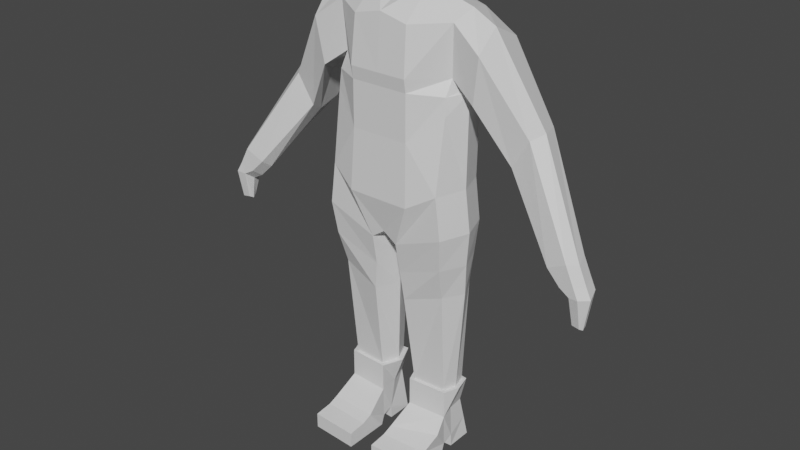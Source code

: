 # Source: UnfinishedCharacter.blend  (saved by Blender 3.4.6; exported with 4.5.12 LTS)
import bpy
from mathutils import Matrix  # noqa: F401  (used for matrix-valued properties, if any)

bpy.ops.wm.read_factory_settings(use_empty=True)
scene = bpy.context.scene
scene.name = 'Scene'

# ---- collections
col_collection = bpy.data.collections.new('Collection'); scene.collection.children.link(col_collection)

# ---- materials (node trees are filled in below, after node groups)
mat_material = bpy.data.materials.new('Material')
mat_material.alpha_threshold = 0.0
mat_material.use_transparent_shadow = False
mat_material.roughness = 0.5
mat_material.line_color = (0.0, 0.0, 0.0, 1.0)

# ---- material node trees
mat_material.use_nodes = True; mat_material.node_tree.nodes.clear()
_N = mat_material.node_tree.nodes; _L = mat_material.node_tree.links
n0 = _N.new('ShaderNodeOutputMaterial'); n0.name = 'Material Output'; n0.location = (300, 300)
n1 = _N.new('ShaderNodeBsdfPrincipled'); n1.name = 'Principled BSDF'; n1.location = (10, 300)
n1.distribution = 'GGX'
n1.subsurface_method = 'RANDOM_WALK_SKIN'
n1.inputs[3].default_value = 1.45
n1.inputs[27].default_value = (0.0, 0.0, 0.0, 1.0)
n1.inputs[28].default_value = 1.0
_L.new(n1.outputs[0], n0.inputs[0])
n0.is_active_output = True

# ---- world
world_world = bpy.data.worlds.new('World'); scene.world = world_world
world_world.use_nodes = True; world_world.node_tree.nodes.clear()
_N = world_world.node_tree.nodes; _L = world_world.node_tree.links
n0 = _N.new('ShaderNodeOutputWorld'); n0.name = 'World Output'; n0.location = (300, 300)
n1 = _N.new('ShaderNodeBackground'); n1.name = 'Background'; n1.location = (10, 300)
n1.inputs[0].default_value = (0.05088, 0.05088, 0.05088, 1.0)
_L.new(n1.outputs[0], n0.inputs[0])
n0.is_active_output = True
world_world.color = (0.05088, 0.05088, 0.05088)
world_world.use_sun_shadow = False
world_world.sun_shadow_jitter_overblur = 0.0

# ---- meshes
me_cube = bpy.data.meshes.new('Cube')
me_cube.from_pydata([(0.4398, 0.2272, 0.2244), (0.4398, 0.2127, -0.346), (0.4466, -0.154, 0.1838), (0.4398, -0.231, -0.346), (0.0, 0.2965, 0.7984), (0.0, -0.2522, 0.8138), (0.458, 0.2272, 0.8258), (0.0, 0.322, -0.5383), (0.0, -0.2694, -0.01191), (0.0, -0.293, -0.4641), (0.0, 0.3151, -0.03809), (0.0, 0.3718, 0.3267), (0.4398, 0.2272, 0.3267), (0.0, -0.2694, 0.3267), (0.2087, -0.2522, 0.7654), (0.2018, 0.3035, 0.862), (0.2357, -0.293, -0.4641), (0.2199, 0.3151, -0.03809), (0.2357, 0.322, -0.5383), (0.2199, -0.2694, -0.01191), (0.2199, -0.2694, 0.3267), (0.2199, 0.3718, 0.3267), (0.4792, 0.2127, -0.6531), (0.4792, -0.231, -0.6531), (0.0, 0.3089, -0.7476), (0.0, -0.2294, -0.7294), (0.1024, 0.3089, -0.8185), (0.0, 0.3869, 0.5484), (0.4398, 0.2476, 0.4297), (0.0, -0.2852, 0.4225), (0.2199, -0.2852, 0.4225), (0.2199, 0.3694, 0.4225), (0.1553, -0.07505, -1.957), (0.4094, -0.06044, -1.957), (0.4175, 0.1465, -1.957), (0.1625, 0.179, -1.957), (0.1321, -0.1727, -1.248), (0.4304, -0.1303, -1.147), (0.4304, 0.1873, -1.147), (0.1321, 0.189, -1.248), (0.4548, -0.1995, -0.9003), (0.1049, 0.2609, -1.033), (0.4548, 0.2, -0.9003), (0.0, -0.007876, 0.9269), (0.5206, -0.001889, 0.2244), (0.5204, -0.009169, -0.3408), (0.5206, -0.001889, 0.3267), (0.2018, -0.007876, 0.9813), (0.56, -0.009169, -0.6519), (0.0, 0.0375, -0.8049), (0.03104, 0.03848, -0.8473), (0.5206, 0.06784, 0.3544), (0.4447, 0.04132, -1.957), (0.1056, 0.05584, -1.957), (0.05162, 0.008106, -1.254), (0.5109, 0.02846, -1.153), (0.5352, 0.0002215, -0.9082), (0.02433, 0.0373, -1.039), (0.1024, -0.2294, -0.8003), (0.1529, -0.0775, -1.937), (0.1049, -0.1863, -1.033), (0.129, -0.1005, -1.957), (0.4454, 0.1669, -1.957), (0.1376, 0.2061, -1.957), (0.06893, 0.05749, -1.957), (0.4356, -0.08285, -1.957), (0.4783, 0.03996, -1.957), (0.129, -0.1005, -2.171), (0.4356, -0.08285, -2.171), (0.1951, 0.1988, -2.171), (0.4011, 0.04327, -2.171), (0.1462, 0.05419, -2.171), (0.4594, -0.1874, -2.264), (0.1004, -0.3645, -2.323), (0.4594, -0.3439, -2.323), (0.1004, -0.504, -2.338), (0.4594, -0.4833, -2.338), (0.1004, -0.504, -2.455), (0.4594, -0.4833, -2.455), (0.1004, -0.1527, -2.455), (0.4594, -0.1321, -2.455), (0.129, -0.007551, -2.383), (0.4356, 0.01008, -2.383), (0.129, -0.007551, -2.483), (0.4356, 0.01008, -2.483), (0.129, 0.1924, -2.483), (0.4356, 0.2101, -2.483), (0.3879, 0.1743, -2.171), (0.4118, 0.1922, -2.327), (0.162, 0.1956, -2.327), (0.4594, -0.2657, -2.293), (0.1004, -0.2863, -2.293), (0.4356, -0.07595, -2.412), (0.129, -0.09359, -2.412), (0.4398, -0.07545, 0.4249), (0.458, -0.09975, 0.7894), (0.5151, 0.02485, 0.8708), (1.259, -0.1535, -0.5957), (1.4, -0.1669, -0.5264), (1.261, 0.02454, -0.5945), (1.418, 0.01332, -0.5176), (1.455, -0.09825, -0.5349), (1.244, -0.07455, -0.6528), (1.041, 0.09254, 0.1585), (0.9944, 0.2495, 0.1447), (0.9853, -0.004108, 0.122), (0.8584, 0.004281, -0.09198), (0.8596, 0.2548, -0.08896), (0.8912, 0.1154, -0.1558), (0.6778, 0.256, 0.67), (0.708, 0.06214, 0.2043), (0.6912, 0.01514, 0.7857), (0.6742, -0.1331, 0.6289), (0.6238, -0.1084, 0.2918), (0.6242, 0.276, 0.2973), (0.4398, -0.142, 0.316), (1.44, 0.006382, -0.7368), (1.438, -0.1717, -0.738), (1.506, -0.1823, -0.7304), (1.525, -0.002054, -0.7215), (1.561, -0.1136, -0.7389), (1.423, -0.09271, -0.795), (1.451, -0.1295, -0.9486), (1.507, -0.1344, -0.9559), (1.452, -0.06489, -0.9487), (1.515, -0.06896, -0.9568), (1.522, -0.1095, -0.9693), (1.435, -0.1009, -0.9628), (1.363, 0.01546, -0.6951), (1.346, -0.08363, -0.7533), (1.361, -0.1626, -0.6962), (1.484, 0.005631, -0.6489), (1.52, -0.1059, -0.6663), (1.466, -0.1746, -0.6578)], [], [(31, 27, 4, 15), (47, 43, 5, 14), (19, 2, 115, 20), (7, 18, 26, 24), (45, 44, 2, 3), (18, 17, 0, 1), (44, 0, 12, 46), (16, 19, 8, 9), (30, 94, 95, 14), (17, 10, 11, 21), (0, 17, 21, 12), (29, 30, 14, 5), (3, 2, 19, 16), (7, 10, 17, 18), (45, 3, 23, 48), (8, 19, 20, 13), (96, 47, 14, 95), (28, 31, 15, 6), (37, 36, 32, 33), (49, 50, 58, 25), (18, 1, 22, 26), (3, 16, 58, 23), (16, 9, 25, 58), (12, 21, 31, 28), (13, 20, 30, 29), (20, 115, 94, 30), (46, 12, 28, 51), (21, 11, 27, 31), (34, 52, 66, 62), (39, 38, 34, 35), (55, 37, 33, 52), (54, 39, 35, 53), (57, 41, 39, 54), (56, 40, 37, 55), (41, 42, 38, 39), (40, 60, 36, 37), (23, 58, 60, 40), (26, 22, 42, 41), (48, 23, 40, 56), (50, 26, 41, 57), (58, 50, 57, 60), (22, 48, 56, 42), (42, 56, 55, 38), (60, 57, 54, 36), (36, 54, 53, 32), (38, 55, 52, 34), (52, 33, 65, 66), (115, 46, 51, 94), (24, 26, 50, 49), (6, 15, 47, 96), (1, 45, 48, 22), (2, 44, 46, 115), (1, 0, 44, 45), (15, 4, 43, 47), (36, 32, 59), (53, 35, 63, 64), (35, 34, 62, 63), (33, 32, 61, 65), (32, 53, 64, 61), (76, 78, 80, 74), (64, 63, 69, 71), (61, 64, 71, 67), (62, 66, 70, 87), (66, 65, 68, 70), (63, 62, 87, 69), (65, 61, 67, 68), (90, 91, 73, 74), (74, 73, 75, 76), (76, 75, 77, 78), (78, 77, 79, 80), (92, 93, 81, 82), (82, 81, 83, 84), (84, 83, 85, 86), (88, 89, 69, 87), (86, 85, 89, 88), (80, 79, 93, 92), (74, 80, 92, 90), (67, 91, 90, 72, 68), (72, 90, 92, 68), (68, 92, 82, 70), (88, 87, 70, 82), (84, 86, 88, 82), (81, 89, 85, 83), (71, 69, 89, 81, 67), (91, 93, 79, 73), (73, 79, 77, 75), (93, 91, 67, 81), (103, 105, 98, 101), (104, 103, 101, 100), (130, 129, 121, 117), (129, 128, 116, 121), (105, 106, 97, 98), (108, 107, 99, 102), (106, 108, 102, 97), (107, 104, 100, 99), (114, 109, 104, 107), (113, 110, 108, 106), (110, 114, 107, 108), (112, 113, 106, 105), (109, 111, 103, 104), (111, 112, 105, 103), (96, 95, 112, 111), (6, 96, 111, 109), (95, 94, 113, 112), (51, 28, 114, 110), (94, 51, 110, 113), (28, 6, 109, 114), (128, 131, 119, 116), (131, 132, 120, 119), (132, 133, 118, 120), (133, 130, 117, 118), (117, 121, 127, 122), (121, 116, 124, 127), (127, 124, 125, 126), (122, 127, 126, 123), (116, 119, 125, 124), (119, 120, 126, 125), (120, 118, 123, 126), (118, 117, 122, 123), (98, 97, 130, 133), (101, 98, 133, 132), (100, 101, 132, 131), (99, 100, 131, 128), (102, 99, 128, 129), (97, 102, 129, 130)])
_uv = me_cube.uv_layers.new(name='UVMap')
_uv.uv.foreach_set('vector', [0.625, 0.4375, 0.625, 0.375, 0.625, 0.375, 0.625, 0.4375, 0.6875, 0.625, 0.75, 0.625, 0.75, 0.75, 0.6875, 0.75, 0.625, 0.8125, 0.625, 0.75, 0.625, 0.75, 0.625, 0.8125, 0.375, 0.375, 0.375, 0.4375, 0.375, 0.4375, 0.375, 0.375, 0.375, 0.625, 0.625, 0.625, 0.625, 0.75, 0.375, 0.75, 0.375, 0.4375, 0.625, 0.4375, 0.625, 0.5, 0.375, 0.5, 0.625, 0.625, 0.625, 0.5, 0.625, 0.5, 0.625, 0.625, 0.375, 0.8125, 0.625, 0.8125, 0.625, 0.875, 0.375, 0.875, 0.625, 0.8125, 0.625, 0.75, 0.625, 0.75, 0.625, 0.8125, 0.625, 0.4375, 0.625, 0.375, 0.625, 0.375, 0.625, 0.4375, 0.625, 0.5, 0.625, 0.4375, 0.625, 0.4375, 0.625, 0.5, 0.625, 0.875, 0.625, 0.8125, 0.625, 0.8125, 0.625, 0.875, 0.375, 0.75, 0.625, 0.75, 0.625, 0.8125, 0.375, 0.8125, 0.375, 0.375, 0.625, 0.375, 0.625, 0.4375, 0.375, 0.4375, 0.375, 0.625, 0.375, 0.75, 0.375, 0.75, 0.375, 0.625, 0.625, 0.875, 0.625, 0.8125, 0.625, 0.8125, 0.625, 0.875, 0.625, 0.625, 0.6875, 0.625, 0.6875, 0.75, 0.625, 0.75, 0.625, 0.5, 0.625, 0.4375, 0.625, 0.4375, 0.625, 0.5, 0.375, 0.75, 0.375, 0.8125, 0.375, 0.8125, 0.375, 0.75, 0.25, 0.625, 0.3125, 0.625, 0.3125, 0.75, 0.25, 0.75, 0.375, 0.4375, 0.375, 0.5, 0.375, 0.5, 0.375, 0.4375, 0.375, 0.75, 0.375, 0.8125, 0.375, 0.8125, 0.375, 0.75, 0.375, 0.8125, 0.375, 0.875, 0.375, 0.875, 0.375, 0.8125, 0.625, 0.5, 0.625, 0.4375, 0.625, 0.4375, 0.625, 0.5, 0.625, 0.875, 0.625, 0.8125, 0.625, 0.8125, 0.625, 0.875, 0.625, 0.8125, 0.625, 0.75, 0.625, 0.75, 0.625, 0.8125, 0.625, 0.625, 0.625, 0.5, 0.625, 0.5, 0.625, 0.625, 0.625, 0.4375, 0.625, 0.375, 0.625, 0.375, 0.625, 0.4375, 0.375, 0.5, 0.375, 0.625, 0.375, 0.625, 0.375, 0.5, 0.375, 0.4375, 0.375, 0.5, 0.375, 0.5, 0.375, 0.4375, 0.375, 0.625, 0.375, 0.75, 0.375, 0.75, 0.375, 0.625, 0.3125, 0.625, 0.3125, 0.5, 0.3125, 0.5, 0.3125, 0.625, 0.3125, 0.625, 0.3125, 0.5, 0.3125, 0.5, 0.3125, 0.625, 0.375, 0.625, 0.375, 0.75, 0.375, 0.75, 0.375, 0.625, 0.375, 0.4375, 0.375, 0.5, 0.375, 0.5, 0.375, 0.4375, 0.375, 0.75, 0.375, 0.8125, 0.375, 0.8125, 0.375, 0.75, 0.375, 0.75, 0.375, 0.8125, 0.375, 0.8125, 0.375, 0.75, 0.375, 0.4375, 0.375, 0.5, 0.375, 0.5, 0.375, 0.4375, 0.375, 0.625, 0.375, 0.75, 0.375, 0.75, 0.375, 0.625, 0.3125, 0.625, 0.3125, 0.5, 0.3125, 0.5, 0.3125, 0.625, 0.3125, 0.75, 0.3125, 0.625, 0.3125, 0.625, 0.3125, 0.75, 0.375, 0.5, 0.375, 0.625, 0.375, 0.625, 0.375, 0.5, 0.375, 0.5, 0.375, 0.625, 0.375, 0.625, 0.375, 0.5, 0.3125, 0.75, 0.3125, 0.625, 0.3125, 0.625, 0.3125, 0.75, 0.3125, 0.75, 0.3125, 0.625, 0.3125, 0.625, 0.3125, 0.75, 0.375, 0.5, 0.375, 0.625, 0.375, 0.625, 0.375, 0.5, 0.375, 0.625, 0.375, 0.75, 0.375, 0.75, 0.375, 0.625, 0.625, 0.75, 0.625, 0.625, 0.625, 0.625, 0.625, 0.75, 0.25, 0.5, 0.3125, 0.5, 0.3125, 0.625, 0.25, 0.625, 0.625, 0.5, 0.6875, 0.5, 0.6875, 0.625, 0.625, 0.625, 0.375, 0.5, 0.375, 0.625, 0.375, 0.625, 0.375, 0.5, 0.625, 0.75, 0.625, 0.625, 0.625, 0.625, 0.625, 0.75, 0.375, 0.5, 0.625, 0.5, 0.625, 0.625, 0.375, 0.625, 0.6875, 0.5, 0.75, 0.5, 0.75, 0.625, 0.6875, 0.625, 0.375, 0.8125, 0.375, 0.8125, 0.375, 0.8125, 0.3125, 0.625, 0.3125, 0.5, 0.3125, 0.5, 0.3125, 0.625, 0.375, 0.4375, 0.375, 0.5, 0.375, 0.5, 0.375, 0.4375, 0.375, 0.75, 0.375, 0.8125, 0.375, 0.8125, 0.375, 0.75, 0.3125, 0.75, 0.3125, 0.625, 0.3125, 0.625, 0.3125, 0.75, 0.375, 0.75, 0.375, 0.75, 0.375, 0.75, 0.375, 0.75, 0.3125, 0.625, 0.3125, 0.5, 0.3125, 0.5, 0.3125, 0.625, 0.3125, 0.75, 0.3125, 0.625, 0.3125, 0.625, 0.3125, 0.75, 0.375, 0.5, 0.375, 0.625, 0.375, 0.625, 0.375, 0.5, 0.375, 0.625, 0.375, 0.75, 0.375, 0.75, 0.375, 0.625, 0.375, 0.4375, 0.375, 0.5, 0.375, 0.5, 0.375, 0.4375, 0.375, 0.75, 0.375, 0.8125, 0.375, 0.8125, 0.375, 0.75, 0.375, 0.75, 0.375, 0.8125, 0.375, 0.8125, 0.375, 0.75, 0.375, 0.75, 0.375, 0.8125, 0.375, 0.8125, 0.375, 0.75, 0.375, 0.75, 0.375, 0.8125, 0.375, 0.8125, 0.375, 0.75, 0.375, 0.75, 0.375, 0.8125, 0.375, 0.8125, 0.375, 0.75, 0.375, 0.75, 0.375, 0.8125, 0.375, 0.8125, 0.375, 0.75, 0.375, 0.75, 0.375, 0.8125, 0.375, 0.8125, 0.375, 0.75, 0.375, 0.75, 0.375, 0.8125, 0.375, 0.8125, 0.375, 0.75, 0.375, 0.75, 0.375, 0.8125, 0.375, 0.8125, 0.375, 0.75, 0.375, 0.75, 0.375, 0.8125, 0.375, 0.8125, 0.375, 0.75, 0.375, 0.75, 0.375, 0.8125, 0.375, 0.8125, 0.375, 0.75, 0.375, 0.75, 0.375, 0.75, 0.375, 0.75, 0.375, 0.75, 0.375, 0.8125, 0.375, 0.8125, 0.375, 0.75, 0.375, 0.75, 0.375, 0.75, 0.375, 0.75, 0.375, 0.75, 0.375, 0.75, 0.375, 0.75, 0.375, 0.75, 0.375, 0.75, 0.375, 0.75, 0.375, 0.625, 0.375, 0.75, 0.375, 0.5, 0.375, 0.625, 0.375, 0.75, 0.375, 0.75, 0.375, 0.75, 0.375, 0.75, 0.375, 0.75, 0.375, 0.8125, 0.375, 0.8125, 0.375, 0.8125, 0.375, 0.8125, 0.3125, 0.625, 0.3125, 0.5, 0.375, 0.8125, 0.375, 0.8125, 0.3125, 0.75, 0.375, 0.8125, 0.375, 0.8125, 0.375, 0.8125, 0.375, 0.8125, 0.375, 0.8125, 0.375, 0.8125, 0.375, 0.8125, 0.375, 0.8125, 0.375, 0.8125, 0.375, 0.8125, 0.375, 0.8125, 0.375, 0.8125, 0.625, 0.625, 0.625, 0.75, 0.625, 0.75, 0.625, 0.625, 0.625, 0.5, 0.625, 0.625, 0.625, 0.625, 0.625, 0.5, 0.625, 0.75, 0.625, 0.625, 0.625, 0.625, 0.625, 0.75, 0.625, 0.625, 0.625, 0.5, 0.625, 0.5, 0.625, 0.625, 0.625, 0.75, 0.625, 0.75, 0.625, 0.75, 0.625, 0.75, 0.625, 0.625, 0.625, 0.5, 0.625, 0.5, 0.625, 0.625, 0.625, 0.75, 0.625, 0.625, 0.625, 0.625, 0.625, 0.75, 0.625, 0.5, 0.625, 0.5, 0.625, 0.5, 0.625, 0.5, 0.625, 0.5, 0.625, 0.5, 0.625, 0.5, 0.625, 0.5, 0.625, 0.75, 0.625, 0.625, 0.625, 0.625, 0.625, 0.75, 0.625, 0.625, 0.625, 0.5, 0.625, 0.5, 0.625, 0.625, 0.625, 0.75, 0.625, 0.75, 0.625, 0.75, 0.625, 0.75, 0.625, 0.5, 0.625, 0.625, 0.625, 0.625, 0.625, 0.5, 0.625, 0.625, 0.625, 0.75, 0.625, 0.75, 0.625, 0.625, 0.625, 0.625, 0.625, 0.75, 0.625, 0.75, 0.625, 0.625, 0.625, 0.5, 0.625, 0.625, 0.625, 0.625, 0.625, 0.5, 0.625, 0.75, 0.625, 0.75, 0.625, 0.75, 0.625, 0.75, 0.625, 0.625, 0.625, 0.5, 0.625, 0.5, 0.625, 0.625, 0.625, 0.75, 0.625, 0.625, 0.625, 0.625, 0.625, 0.75, 0.625, 0.5, 0.625, 0.5, 0.625, 0.5, 0.625, 0.5, 0.625, 0.5, 0.625, 0.5, 0.625, 0.5, 0.625, 0.5, 0.625, 0.5, 0.625, 0.625, 0.625, 0.625, 0.625, 0.5, 0.625, 0.625, 0.625, 0.75, 0.625, 0.75, 0.625, 0.625, 0.625, 0.75, 0.625, 0.75, 0.625, 0.75, 0.625, 0.75, 0.625, 0.75, 0.625, 0.625, 0.625, 0.625, 0.625, 0.75, 0.625, 0.625, 0.625, 0.5, 0.625, 0.5, 0.625, 0.625, 0.625, 0.625, 0.625, 0.5, 0.625, 0.5, 0.625, 0.625, 0.625, 0.75, 0.625, 0.625, 0.625, 0.625, 0.625, 0.75, 0.625, 0.5, 0.625, 0.5, 0.625, 0.5, 0.625, 0.5, 0.625, 0.5, 0.625, 0.625, 0.625, 0.625, 0.625, 0.5, 0.625, 0.625, 0.625, 0.75, 0.625, 0.75, 0.625, 0.625, 0.625, 0.75, 0.625, 0.75, 0.625, 0.75, 0.625, 0.75, 0.625, 0.75, 0.625, 0.75, 0.625, 0.75, 0.625, 0.75, 0.625, 0.625, 0.625, 0.75, 0.625, 0.75, 0.625, 0.625, 0.625, 0.5, 0.625, 0.625, 0.625, 0.625, 0.625, 0.5, 0.625, 0.5, 0.625, 0.5, 0.625, 0.5, 0.625, 0.5, 0.625, 0.625, 0.625, 0.5, 0.625, 0.5, 0.625, 0.625, 0.625, 0.75, 0.625, 0.625, 0.625, 0.625, 0.625, 0.75])
me_cube.materials.append(mat_material)
me_cube.use_mirror_vertex_groups = False
me_cube.update()

# ---- objects
ob_cube = bpy.data.objects.new('Cube', me_cube)
ob_empty = bpy.data.objects.new('Empty', None)
ob_empty_001 = bpy.data.objects.new('Empty.001', None)
ob_empty_002 = bpy.data.objects.new('Empty.002', None)
ob_empty_003 = bpy.data.objects.new('Empty.003', None)

# ---- transforms, parenting, visibility, modifiers, constraints
ob_cube.location = (0.0, 0.0, 0.0)
ob_cube.lock_rotations_4d = False
ob_cube.empty_display_type = 'ARROWS'
ob_cube.lineart.crease_threshold = 0.0
_m = ob_cube.modifiers.new('Mirror', 'MIRROR')
_m.use_clip = True
ob_empty.location = (0.0, 0.0, 0.0)
ob_empty.rotation_euler = (1.571, -0.0, -0.0)
ob_empty.empty_display_type = 'IMAGE'
ob_empty.empty_display_size = 5.0
ob_empty_001.location = (0.0, 0.0, 0.0)
ob_empty_001.rotation_euler = (1.571, -0.0, 1.571)
ob_empty_001.empty_display_type = 'IMAGE'
ob_empty_001.empty_display_size = 5.0
ob_empty_002.location = (0.0, 0.0, 0.0)
ob_empty_002.rotation_euler = (1.571, 0.0, 0.0)
ob_empty_002.empty_display_type = 'IMAGE'
ob_empty_002.empty_display_size = 5.0
ob_empty_003.location = (0.0, 0.0, 0.0)
ob_empty_003.rotation_euler = (1.571, -0.0, 1.571)
ob_empty_003.empty_display_type = 'IMAGE'
ob_empty_003.empty_display_size = 5.0

# ---- collection membership
col_collection.objects.link(ob_cube)
col_collection.objects.link(ob_empty)
col_collection.objects.link(ob_empty_001)
col_collection.objects.link(ob_empty_002)
col_collection.objects.link(ob_empty_003)

# ---- scene / render settings (as saved in the file)
scene.frame_start = 1; scene.frame_end = 250; scene.frame_set(30)
scene.render.engine = 'BLENDER_EEVEE_NEXT'
scene.cycles.sampling_pattern = 'TABULATED_SOBOL'
scene.cycles.use_light_tree = False
scene.view_settings.view_transform = 'Filmic'
bpy.context.view_layer.update()

# ---- added for rendering (the .blend has no active camera and no usable light): camera, sun
cam_auto = bpy.data.cameras.new('AutoCamera')
cam_auto.lens = 50.0
cam_auto.sensor_width = 36.0
cam_auto.clip_end = 1000.0
ob_auto_camera = bpy.data.objects.new('AutoCamera', cam_auto)
scene.collection.objects.link(ob_auto_camera)
ob_auto_camera.location = (4.39229, -5.32931, 2.76304)
ob_auto_camera.rotation_euler = (1.09748, -7.21219e-08, 0.694738)
scene.camera = ob_auto_camera
light_auto_sun = bpy.data.lights.new('AutoSun', 'SUN')
light_auto_sun.energy = 3.0
light_auto_sun.angle = 0.0523599
ob_auto_sun = bpy.data.objects.new('AutoSun', light_auto_sun)
scene.collection.objects.link(ob_auto_sun)
ob_auto_sun.rotation_euler = (0.872665, 0.174533, 0.523599)
bpy.context.view_layer.update()
